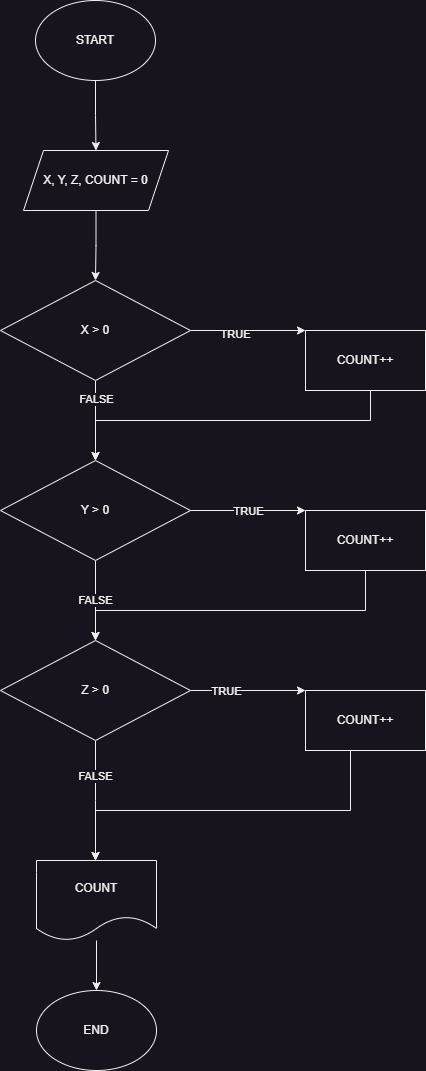

The diagram above was exported from draw.io. Its source (the exported page's mxGraphModel, read from the mxfile embedded in the PNG):
<mxGraphModel dx="1036" dy="654" grid="1" gridSize="10" guides="1" tooltips="1" connect="1" arrows="1" fold="1" page="1" pageScale="1" pageWidth="850" pageHeight="1100" math="0" shadow="0">
  <root>
    <mxCell id="0" />
    <mxCell id="1" parent="0" />
    <mxCell id="vzgSoIwdPJrrRJUV_2uY-4" value="" style="edgeStyle=orthogonalEdgeStyle;rounded=0;orthogonalLoop=1;jettySize=auto;html=1;" edge="1" parent="1" source="vzgSoIwdPJrrRJUV_2uY-1" target="vzgSoIwdPJrrRJUV_2uY-3">
      <mxGeometry relative="1" as="geometry" />
    </mxCell>
    <mxCell id="vzgSoIwdPJrrRJUV_2uY-1" value="START" style="ellipse;whiteSpace=wrap;html=1;" vertex="1" parent="1">
      <mxGeometry x="365" y="10" width="120" height="80" as="geometry" />
    </mxCell>
    <mxCell id="vzgSoIwdPJrrRJUV_2uY-9" value="" style="edgeStyle=orthogonalEdgeStyle;rounded=0;orthogonalLoop=1;jettySize=auto;html=1;" edge="1" parent="1" source="vzgSoIwdPJrrRJUV_2uY-3" target="vzgSoIwdPJrrRJUV_2uY-8">
      <mxGeometry relative="1" as="geometry" />
    </mxCell>
    <mxCell id="vzgSoIwdPJrrRJUV_2uY-3" value="X, Y, Z, COUNT = 0" style="shape=parallelogram;perimeter=parallelogramPerimeter;whiteSpace=wrap;html=1;fixedSize=1;" vertex="1" parent="1">
      <mxGeometry x="353" y="160" width="145" height="60" as="geometry" />
    </mxCell>
    <mxCell id="vzgSoIwdPJrrRJUV_2uY-11" value="" style="edgeStyle=orthogonalEdgeStyle;rounded=0;orthogonalLoop=1;jettySize=auto;html=1;" edge="1" parent="1" source="vzgSoIwdPJrrRJUV_2uY-8">
      <mxGeometry relative="1" as="geometry">
        <mxPoint x="635" y="340" as="targetPoint" />
      </mxGeometry>
    </mxCell>
    <mxCell id="vzgSoIwdPJrrRJUV_2uY-12" value="TRUE" style="edgeLabel;html=1;align=center;verticalAlign=middle;resizable=0;points=[];" vertex="1" connectable="0" parent="vzgSoIwdPJrrRJUV_2uY-11">
      <mxGeometry x="-0.2383" y="-3" relative="1" as="geometry">
        <mxPoint as="offset" />
      </mxGeometry>
    </mxCell>
    <mxCell id="vzgSoIwdPJrrRJUV_2uY-14" value="" style="edgeStyle=orthogonalEdgeStyle;rounded=0;orthogonalLoop=1;jettySize=auto;html=1;" edge="1" parent="1" source="vzgSoIwdPJrrRJUV_2uY-8" target="vzgSoIwdPJrrRJUV_2uY-13">
      <mxGeometry relative="1" as="geometry" />
    </mxCell>
    <mxCell id="vzgSoIwdPJrrRJUV_2uY-26" value="FALSE" style="edgeLabel;html=1;align=center;verticalAlign=middle;resizable=0;points=[];" vertex="1" connectable="0" parent="vzgSoIwdPJrrRJUV_2uY-14">
      <mxGeometry x="-0.54" relative="1" as="geometry">
        <mxPoint as="offset" />
      </mxGeometry>
    </mxCell>
    <mxCell id="vzgSoIwdPJrrRJUV_2uY-8" value="X &amp;gt; 0" style="rhombus;whiteSpace=wrap;html=1;" vertex="1" parent="1">
      <mxGeometry x="330" y="290" width="190" height="100" as="geometry" />
    </mxCell>
    <mxCell id="vzgSoIwdPJrrRJUV_2uY-25" style="edgeStyle=orthogonalEdgeStyle;rounded=0;orthogonalLoop=1;jettySize=auto;html=1;entryX=0.5;entryY=0;entryDx=0;entryDy=0;" edge="1" parent="1" target="vzgSoIwdPJrrRJUV_2uY-13">
      <mxGeometry relative="1" as="geometry">
        <mxPoint x="700" y="370" as="sourcePoint" />
        <Array as="points">
          <mxPoint x="700" y="430" />
          <mxPoint x="425" y="430" />
        </Array>
      </mxGeometry>
    </mxCell>
    <mxCell id="vzgSoIwdPJrrRJUV_2uY-10" value="COUNT++" style="whiteSpace=wrap;html=1;" vertex="1" parent="1">
      <mxGeometry x="635" y="340" width="120" height="60" as="geometry" />
    </mxCell>
    <mxCell id="vzgSoIwdPJrrRJUV_2uY-17" value="FALSE" style="edgeStyle=orthogonalEdgeStyle;rounded=0;orthogonalLoop=1;jettySize=auto;html=1;" edge="1" parent="1" source="vzgSoIwdPJrrRJUV_2uY-13" target="vzgSoIwdPJrrRJUV_2uY-16">
      <mxGeometry relative="1" as="geometry" />
    </mxCell>
    <mxCell id="vzgSoIwdPJrrRJUV_2uY-20" value="TRUE" style="edgeStyle=orthogonalEdgeStyle;rounded=0;orthogonalLoop=1;jettySize=auto;html=1;" edge="1" parent="1" source="vzgSoIwdPJrrRJUV_2uY-13">
      <mxGeometry relative="1" as="geometry">
        <mxPoint x="635" y="520" as="targetPoint" />
      </mxGeometry>
    </mxCell>
    <mxCell id="vzgSoIwdPJrrRJUV_2uY-13" value="Y &amp;gt; 0" style="rhombus;whiteSpace=wrap;html=1;" vertex="1" parent="1">
      <mxGeometry x="330" y="470" width="190" height="100" as="geometry" />
    </mxCell>
    <mxCell id="vzgSoIwdPJrrRJUV_2uY-18" value="" style="edgeStyle=orthogonalEdgeStyle;rounded=0;orthogonalLoop=1;jettySize=auto;html=1;" edge="1" parent="1" source="vzgSoIwdPJrrRJUV_2uY-16">
      <mxGeometry relative="1" as="geometry">
        <mxPoint x="425" y="870" as="targetPoint" />
      </mxGeometry>
    </mxCell>
    <mxCell id="vzgSoIwdPJrrRJUV_2uY-27" value="FALSE" style="edgeLabel;html=1;align=center;verticalAlign=middle;resizable=0;points=[];" vertex="1" connectable="0" parent="vzgSoIwdPJrrRJUV_2uY-18">
      <mxGeometry x="-0.4267" y="-1" relative="1" as="geometry">
        <mxPoint as="offset" />
      </mxGeometry>
    </mxCell>
    <mxCell id="vzgSoIwdPJrrRJUV_2uY-22" value="" style="edgeStyle=orthogonalEdgeStyle;rounded=0;orthogonalLoop=1;jettySize=auto;html=1;" edge="1" parent="1" source="vzgSoIwdPJrrRJUV_2uY-16">
      <mxGeometry relative="1" as="geometry">
        <mxPoint x="635" y="700" as="targetPoint" />
      </mxGeometry>
    </mxCell>
    <mxCell id="vzgSoIwdPJrrRJUV_2uY-23" value="TRUE" style="edgeLabel;html=1;align=center;verticalAlign=middle;resizable=0;points=[];" vertex="1" connectable="0" parent="vzgSoIwdPJrrRJUV_2uY-22">
      <mxGeometry x="-0.3948" relative="1" as="geometry">
        <mxPoint as="offset" />
      </mxGeometry>
    </mxCell>
    <mxCell id="vzgSoIwdPJrrRJUV_2uY-16" value="Z &amp;gt; 0" style="rhombus;whiteSpace=wrap;html=1;" vertex="1" parent="1">
      <mxGeometry x="330" y="650" width="190" height="100" as="geometry" />
    </mxCell>
    <mxCell id="vzgSoIwdPJrrRJUV_2uY-24" style="edgeStyle=orthogonalEdgeStyle;rounded=0;orthogonalLoop=1;jettySize=auto;html=1;exitX=0.5;exitY=1;exitDx=0;exitDy=0;entryX=0.5;entryY=0;entryDx=0;entryDy=0;" edge="1" parent="1" target="vzgSoIwdPJrrRJUV_2uY-16">
      <mxGeometry relative="1" as="geometry">
        <mxPoint x="695" y="550" as="sourcePoint" />
        <Array as="points">
          <mxPoint x="695" y="620" />
          <mxPoint x="425" y="620" />
        </Array>
      </mxGeometry>
    </mxCell>
    <mxCell id="vzgSoIwdPJrrRJUV_2uY-19" value="COUNT++" style="whiteSpace=wrap;html=1;" vertex="1" parent="1">
      <mxGeometry x="635" y="520" width="120" height="60" as="geometry" />
    </mxCell>
    <mxCell id="vzgSoIwdPJrrRJUV_2uY-28" style="edgeStyle=orthogonalEdgeStyle;rounded=0;orthogonalLoop=1;jettySize=auto;html=1;entryX=0.5;entryY=0;entryDx=0;entryDy=0;" edge="1" parent="1">
      <mxGeometry relative="1" as="geometry">
        <mxPoint x="680" y="730" as="sourcePoint" />
        <mxPoint x="425" y="870" as="targetPoint" />
        <Array as="points">
          <mxPoint x="680" y="820" />
          <mxPoint x="425" y="820" />
        </Array>
      </mxGeometry>
    </mxCell>
    <mxCell id="vzgSoIwdPJrrRJUV_2uY-21" value="COUNT++" style="whiteSpace=wrap;html=1;" vertex="1" parent="1">
      <mxGeometry x="635" y="700" width="120" height="60" as="geometry" />
    </mxCell>
    <mxCell id="vzgSoIwdPJrrRJUV_2uY-33" value="" style="edgeStyle=orthogonalEdgeStyle;rounded=0;orthogonalLoop=1;jettySize=auto;html=1;" edge="1" parent="1" source="vzgSoIwdPJrrRJUV_2uY-29" target="vzgSoIwdPJrrRJUV_2uY-32">
      <mxGeometry relative="1" as="geometry" />
    </mxCell>
    <mxCell id="vzgSoIwdPJrrRJUV_2uY-29" value="COUNT" style="shape=document;whiteSpace=wrap;html=1;boundedLbl=1;" vertex="1" parent="1">
      <mxGeometry x="366" y="870" width="120" height="80" as="geometry" />
    </mxCell>
    <mxCell id="vzgSoIwdPJrrRJUV_2uY-32" value="END" style="ellipse;whiteSpace=wrap;html=1;" vertex="1" parent="1">
      <mxGeometry x="366" y="1000" width="120" height="80" as="geometry" />
    </mxCell>
  </root>
</mxGraphModel>